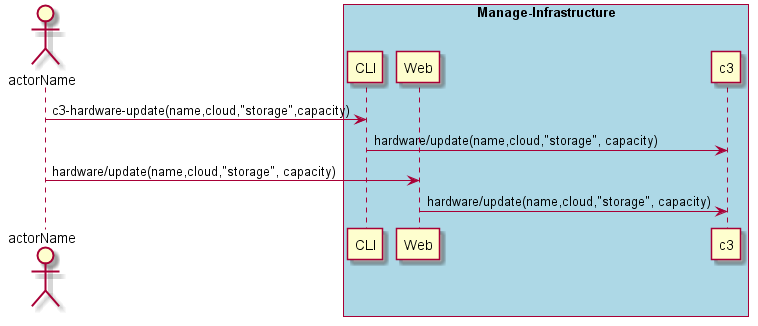

The diagram above was rendered by PlantUML. Its source (embedded in the PNG):
@startuml
Actor "actorName" as A

box "Manage-Infrastructure" #lightblue
participant CLI as CLI
participant Web as Web
participant "c3" as S
A -> CLI : c3-hardware-update(name,cloud,"storage",capacity)
CLI -> S : hardware/update(name,cloud,"storage", capacity)
A -> Web : hardware/update(name,cloud,"storage", capacity)
Web -> S : hardware/update(name,cloud,"storage", capacity)
end box

@enduml